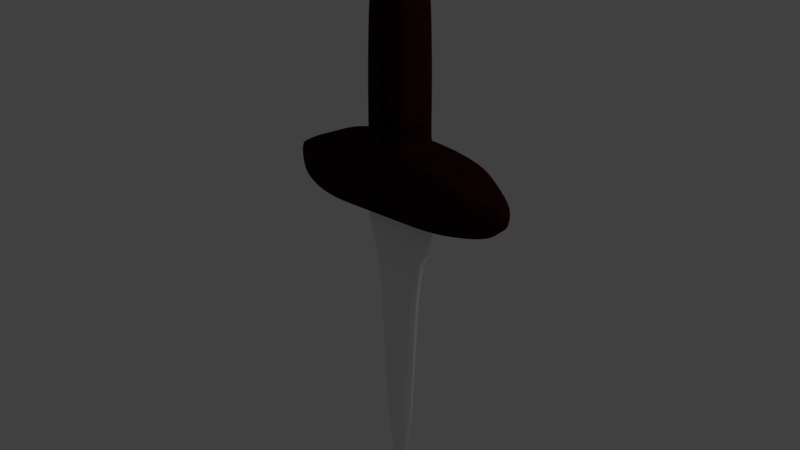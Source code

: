 # Source: DaggerColor.blend  (saved by Blender 2.79.0; exported with 4.5.12 LTS)
import bpy
from mathutils import Matrix  # noqa: F401  (used for matrix-valued properties, if any)

bpy.ops.wm.read_factory_settings(use_empty=True)
scene = bpy.context.scene
scene.name = 'Scene'

# ---- collections
col_collection_1 = bpy.data.collections.new('Collection 1'); scene.collection.children.link(col_collection_1)

# ---- materials (node trees are filled in below, after node groups)
mat_material_001 = bpy.data.materials.new('Material.001')
mat_material_001.alpha_threshold = 0.0
mat_material_001.use_transparent_shadow = False
mat_material_001.diffuse_color = (0.02022, 0.00377, 0.004878, 1.0)
mat_material_001.specular_color = (1.0, 0.4905, 0.4349)
mat_material_001.roughness = 0.5
mat_material_001.specular_intensity = 0.3866
mat_swordblademat = bpy.data.materials.new('SwordBladeMat')
mat_swordblademat.alpha_threshold = 0.0
mat_swordblademat.use_transparent_shadow = False
mat_swordblademat.diffuse_color = (0.8689, 0.8689, 0.8689, 1.0)
mat_swordblademat.specular_color = (0.9979, 1.0, 0.5787)
mat_swordblademat.roughness = 0.5
mat_swordblademat.specular_intensity = 0.9

# ---- material node trees

# ---- world
world_world = bpy.data.worlds.new('World'); scene.world = world_world
world_world.color = (0.05088, 0.05088, 0.05088)
world_world.use_sun_shadow = False
world_world.sun_shadow_jitter_overblur = 0.0
world_world.cycles.sampling_method = 'MANUAL'

# ---- lights
light_lamp = bpy.data.lights.new('Lamp', 'POINT')
light_lamp.transmission_factor = 0.0
light_lamp.cutoff_distance = 30.0
light_lamp.energy = 100.0
light_lamp.shadow_buffer_clip_start = 1.001
light_lamp.shadow_soft_size = 0.1
light_lamp.shadow_maximum_resolution = 0.006
light_lamp.use_absolute_resolution = True

# ---- meshes
me_cylinder_002 = bpy.data.meshes.new('Cylinder.002')
me_cylinder_002.from_pydata([(-0.3263, -0.3107, 0.0), (0.3375, -0.3375, 0.0), (-0.3263, 0.3107, 0.0), (0.3375, 0.3375, 0.0), (-0.0595, 0.06051, -1.277), (0.2742, 0.08702, -1.247), (-0.0595, -0.06051, -1.277), (0.2742, -0.08702, -1.247), (0.3375, 0.3375, -0.3065), (0.3372, 0.3372, -0.6139), (0.3187, 0.2248, -0.9648), (-0.3263, -0.3107, -0.3641), (-0.2566, -0.3035, -0.8086), (-0.1485, -0.2341, -1.006), (-0.1485, 0.2341, -1.006), (-0.2566, 0.3035, -0.8086), (-0.3263, 0.3107, -0.3641), (0.3187, -0.2248, -0.9648), (0.3372, -0.3372, -0.6139), (0.3375, -0.3375, -0.3065), (0.2742, 0.06484, -1.247), (0.2742, -0.06484, -1.247), (-0.0595, -0.03211, -1.277), (-0.0595, 0.03211, -1.277), (-0.3375, 0.2514, 0.0), (-0.3375, -0.2514, 0.0), (0.3375, 0.2514, 0.0), (0.3375, -0.2514, 0.0), (0.3187, 0.2029, -0.9648), (0.3187, -0.2029, -0.9648), (0.3372, 0.2513, -0.6139), (0.3372, -0.2513, -0.6139), (0.3375, 0.2514, -0.3065), (0.3375, -0.2514, -0.3065), (-0.3375, 0.2514, -0.3065), (-0.3375, -0.2514, -0.3065), (-0.2618, 0.2279, -0.7893), (-0.2618, -0.2279, -0.7893), (-0.1444, 0.1283, -1.036), (-0.1444, -0.1283, -1.036), (0.0631, -0.07491, -1.295), (0.0631, 0.07491, -1.295), (0.0, -0.3953, 0.0), (0.0, 0.3953, 0.0), (0.06201, 0.3376, -0.9108), (0.03416, 0.3901, -0.7038), (-2.98e-08, 0.3953, -0.3065), (-2.98e-08, -0.3953, -0.3065), (0.03416, -0.3901, -0.7038), (0.06201, -0.3376, -0.9108), (0.0631, -0.04464, -1.295), (0.0631, 0.04464, -1.295), (-2.624, 0.2514, 0.0), (-2.624, -0.2514, 0.0), (-2.624, 0.2514, -0.1819), (-2.624, -0.2514, -0.1819), (-0.3595, -0.2514, 0.0), (-0.3595, -0.2514, -0.3065), (-0.3595, 0.2514, -0.3065), (-0.3595, 0.2514, 0.0), (-1.492, -0.2514, 0.0), (-1.492, -0.2514, -0.3065), (-1.492, 0.2514, -0.3065), (-1.492, 0.2514, 0.0)], [], [(51, 23, 4, 41), (49, 13, 6, 40), (39, 22, 6, 13), (33, 27, 1, 19), (46, 16, 2, 43), (41, 4, 14, 44), (44, 14, 15, 45), (45, 15, 16, 46), (21, 29, 17, 7), (29, 31, 18, 17), (31, 33, 19, 18), (25, 35, 11, 0), (35, 37, 12, 11), (37, 39, 13, 12), (42, 0, 11, 47), (47, 11, 12, 48), (48, 12, 13, 49), (15, 14, 38, 36), (36, 38, 39, 37), (16, 15, 36, 34), (34, 36, 37, 35), (2, 16, 34, 24), (61, 60, 53, 55), (9, 8, 32, 30), (30, 32, 33, 31), (10, 9, 30, 28), (28, 30, 31, 29), (5, 10, 28, 20), (20, 28, 29, 21), (8, 3, 26, 32), (32, 26, 27, 33), (14, 4, 23, 38), (38, 23, 22, 39), (40, 6, 22, 50), (50, 22, 23, 51), (21, 50, 51, 20), (7, 40, 50, 21), (18, 48, 49, 17), (19, 47, 48, 18), (1, 42, 47, 19), (9, 45, 46, 8), (10, 44, 45, 9), (5, 41, 44, 10), (8, 46, 43, 3), (17, 49, 40, 7), (20, 51, 41, 5), (52, 54, 55, 53), (62, 61, 55, 54), (63, 62, 54, 52), (24, 34, 58, 59), (34, 35, 57, 58), (35, 25, 56, 57), (59, 58, 62, 63), (58, 57, 61, 62), (57, 56, 60, 61)])
me_cylinder_002.materials.append(mat_material_001)
me_cylinder_002.use_remesh_preserve_volume = False
me_cylinder_002.use_remesh_preserve_attributes = False
me_cylinder_002.use_mirror_vertex_groups = False
me_cylinder_002.update()
me_cylinder = bpy.data.meshes.new('Cylinder')
me_cylinder.from_pydata([(0.0, 0.09457, 11.53), (0.0, -0.215, 11.53), (-0.6318, -0.03794, 10.1), (-0.6318, 0.03794, 10.1), (-3.135e-08, -6.292e-09, 0.2433), (-2.092e-08, 0.05407, 1.571), (-1.49e-08, 0.08409, 3.143), (-1.49e-08, 0.08409, 4.714), (-1.49e-08, 0.08409, 6.286), (-1.49e-08, 0.08409, 7.857), (-1.49e-08, 0.08409, 9.429), (-5.861e-08, -0.08409, 9.429), (-5.861e-08, -0.08409, 7.857), (-5.861e-08, -0.08409, 6.286), (-5.861e-08, -0.08409, 4.714), (-5.861e-08, -0.08409, 3.143), (-4.903e-08, -0.05407, 1.571), (-0.433, -0.04204, 9.429), (-0.433, -7.451e-09, 7.857), (-0.3598, -7.062e-09, 6.286), (-0.3211, -6.856e-09, 4.714), (-0.2753, -6.613e-09, 3.143), (-0.1582, -4.868e-09, 1.571), (-0.433, 0.04204, 9.429), (-4.286e-08, -0.03484, 1.048), (-3.676e-08, -0.016, 0.5238), (-0.1135, -5.588e-09, 1.048), (-0.08238, -5.588e-09, 0.5238), (-2.844e-08, 0.016, 0.5238), (-2.475e-08, 0.03484, 1.048), (-1.77e-08, 0.07015, 2.095), (-1.56e-08, 0.08062, 2.619), (-5.751e-08, -0.08062, 2.619), (-5.417e-08, -0.07015, 2.095), (-0.2493, -6.522e-09, 2.619), (-0.2071, -6.421e-09, 2.095)], [], [(11, 1, 2, 17), (17, 2, 3, 23), (23, 3, 0, 10), (26, 22, 5, 29), (34, 21, 6, 31), (21, 20, 7, 6), (20, 19, 8, 7), (19, 18, 9, 8), (18, 23, 10, 9), (18, 17, 23), (24, 16, 22, 26), (32, 15, 21, 34), (15, 14, 20, 21), (14, 13, 19, 20), (13, 12, 18, 19), (12, 11, 17, 18), (4, 25, 27), (25, 24, 26, 27), (4, 27, 28), (27, 26, 29, 28), (16, 33, 35, 22), (33, 32, 34, 35), (22, 35, 30, 5), (35, 34, 31, 30), (2, 1, 0, 3)])
me_cylinder.materials.append(mat_swordblademat)
me_cylinder.use_remesh_preserve_volume = False
me_cylinder.use_remesh_preserve_attributes = False
me_cylinder.use_mirror_vertex_groups = False
me_cylinder.update()

# ---- objects
ob_cylinder = bpy.data.objects.new('Cylinder', me_cylinder_002)
ob_swordblade = bpy.data.objects.new('SwordBlade', me_cylinder)
ob_lamp = bpy.data.objects.new('Lamp', light_lamp)

# ---- transforms, parenting, visibility, modifiers, constraints
ob_cylinder.location = (-3.655e-08, -7.451e-09, 3.858)
ob_cylinder.rotation_euler = (-0.0, 1.571, 0.0)
ob_cylinder.lineart.crease_threshold = 0.0
_m = ob_cylinder.modifiers.new('Mirror', 'MIRROR')
_m.use_axis = (False, True, True)
_m.use_clip = True
_m = ob_cylinder.modifiers.new('Subsurf', 'SUBSURF')
_m.uv_smooth = 'PRESERVE_CORNERS'
_m.levels = 3
_m.render_levels = 3
_m.show_only_control_edges = False
ob_swordblade.location = (0.0, 0.0, 0.0)
ob_swordblade.scale = (1.0, 1.0, 0.3714)
ob_swordblade.lineart.crease_threshold = 0.0
_m = ob_swordblade.modifiers.new('Subsurf', 'SUBSURF')
_m.uv_smooth = 'PRESERVE_CORNERS'
_m.quality = 2
_m.levels = 2
_m.show_only_control_edges = False
_m = ob_swordblade.modifiers.new('Mirror', 'MIRROR')
_m.use_clip = True
ob_lamp.location = (4.076, 1.005, 5.904)
ob_lamp.rotation_euler = (0.6503, 0.05522, 1.866)
ob_lamp.lock_rotations_4d = False
ob_lamp.empty_display_type = 'ARROWS'
ob_lamp.color = (0.0, 0.0, 0.0, 0.0)
ob_lamp.lineart.crease_threshold = 0.0

# ---- collection membership
col_collection_1.objects.link(ob_cylinder)
col_collection_1.objects.link(ob_swordblade)
col_collection_1.objects.link(ob_lamp)

# ---- scene / render settings (as saved in the file)
scene.frame_start = 1; scene.frame_end = 250; scene.frame_set(1)
scene.render.engine = 'BLENDER_EEVEE_NEXT'
scene.render.resolution_percentage = 50
scene.render.dither_intensity = 0.0
scene.cycles.use_denoising = False
scene.cycles.samples = 128
scene.cycles.sampling_pattern = 'TABULATED_SOBOL'
scene.cycles.use_adaptive_sampling = False
scene.cycles.use_light_tree = False
scene.cycles.blur_glossy = 0.0
scene.cycles.sample_clamp_indirect = 0.0
scene.view_settings.view_transform = 'Standard'
bpy.context.view_layer.update()

# ---- added for rendering (the .blend has no active camera): camera
cam_auto = bpy.data.cameras.new('AutoCamera')
cam_auto.lens = 50.0
cam_auto.sensor_width = 36.0
cam_auto.clip_end = 1000.0
ob_auto_camera = bpy.data.objects.new('AutoCamera', cam_auto)
scene.collection.objects.link(ob_auto_camera)
ob_auto_camera.location = (6.39357, -7.67229, 8.41864)
ob_auto_camera.rotation_euler = (1.09748, -7.21219e-08, 0.694738)
scene.camera = ob_auto_camera
bpy.context.view_layer.update()
